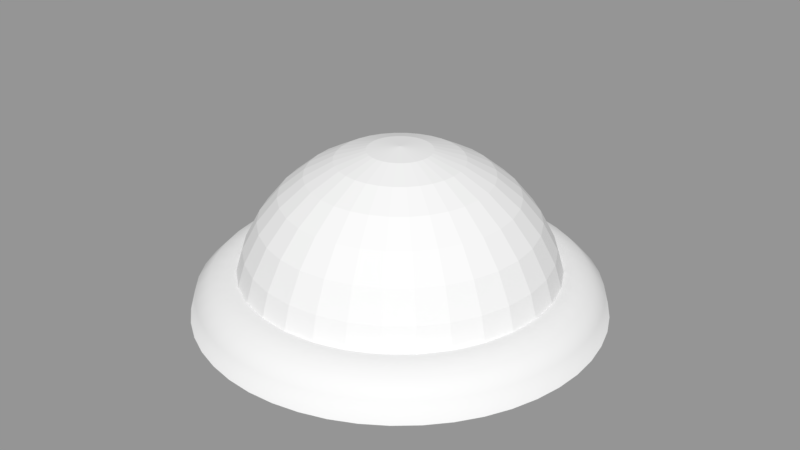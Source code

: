 # Source: Back_Wall_Light.blend  (saved by Blender 2.79.0; exported with 4.5.12 LTS)
import bpy
from mathutils import Matrix  # noqa: F401  (used for matrix-valued properties, if any)

bpy.ops.wm.read_factory_settings(use_empty=True)
scene = bpy.context.scene
scene.name = 'Scene'

# ---- collections
col_collection_1 = bpy.data.collections.new('Collection 1'); scene.collection.children.link(col_collection_1)

# ---- meshes
me_sphere_001 = bpy.data.meshes.new('Sphere.001')
me_sphere_001.from_pydata([(0.03806, 0.1913, 0.9808), (0.07466, 0.3753, 0.9239), (0.1084, 0.5449, 0.8315), (0.1379, 0.6935, 0.7071), (0.1622, 0.8155, 0.5556), (0.1802, 0.9061, 0.3827), (0.1913, 0.9619, 0.1951), (0.07466, 0.1802, 0.9808), (0.1464, 0.3536, 0.9239), (0.2126, 0.5133, 0.8315), (0.2706, 0.6533, 0.7071), (0.3182, 0.7682, 0.5556), (0.3536, 0.8536, 0.3827), (0.3753, 0.9061, 0.1951), (0.1084, 0.1622, 0.9808), (0.2126, 0.3182, 0.9239), (0.3087, 0.4619, 0.8315), (0.3928, 0.5879, 0.7071), (0.4619, 0.6913, 0.5556), (0.5133, 0.7682, 0.3827), (0.5449, 0.8155, 0.1951), (0.1379, 0.1379, 0.9808), (0.2706, 0.2706, 0.9239), (0.3928, 0.3928, 0.8315), (0.5, 0.5, 0.7071), (0.5879, 0.5879, 0.5556), (0.6533, 0.6533, 0.3827), (0.6935, 0.6935, 0.1951), (0.1622, 0.1084, 0.9808), (0.3182, 0.2126, 0.9239), (0.4619, 0.3087, 0.8315), (0.5879, 0.3928, 0.7071), (0.6913, 0.4619, 0.5556), (0.7682, 0.5133, 0.3827), (0.8155, 0.5449, 0.1951), (0.1802, 0.07466, 0.9808), (0.3536, 0.1464, 0.9239), (0.5133, 0.2126, 0.8315), (0.6533, 0.2706, 0.7071), (0.7682, 0.3182, 0.5556), (0.8536, 0.3536, 0.3827), (0.9061, 0.3753, 0.1951), (0.1913, 0.03806, 0.9808), (0.3753, 0.07466, 0.9239), (0.5449, 0.1084, 0.8315), (0.6935, 0.1379, 0.7071), (0.8155, 0.1622, 0.5556), (0.9061, 0.1802, 0.3827), (0.9619, 0.1913, 0.1951), (0.1951, -3.266e-07, 0.9808), (0.3827, -3.192e-07, 0.9239), (0.5556, -3.117e-07, 0.8315), (0.7071, -3.192e-07, 0.7071), (0.8315, -3.341e-07, 0.5556), (0.9239, -2.745e-07, 0.3827), (0.9808, -3.937e-07, 0.1951), (0.1913, -0.03806, 0.9808), (0.3753, -0.07466, 0.9239), (0.5449, -0.1084, 0.8315), (0.6935, -0.138, 0.7071), (0.8155, -0.1622, 0.5556), (0.9061, -0.1802, 0.3827), (0.9619, -0.1913, 0.1951), (0.1802, -0.07466, 0.9808), (0.3536, -0.1464, 0.9239), (0.5133, -0.2126, 0.8315), (0.6533, -0.2706, 0.7071), (0.7682, -0.3182, 0.5556), (0.8536, -0.3536, 0.3827), (0.9061, -0.3753, 0.1951), (0.1622, -0.1084, 0.9808), (0.3182, -0.2126, 0.9239), (0.4619, -0.3087, 0.8315), (0.5879, -0.3928, 0.7071), (0.6913, -0.4619, 0.5556), (0.7682, -0.5133, 0.3827), (0.8155, -0.5449, 0.1951), (0.1379, -0.138, 0.9808), (0.2706, -0.2706, 0.9239), (0.3928, -0.3928, 0.8315), (0.5, -0.5, 0.7071), (0.5879, -0.5879, 0.5556), (0.6533, -0.6533, 0.3827), (0.6935, -0.6935, 0.1951), (0.1084, -0.1622, 0.9808), (0.2126, -0.3182, 0.9239), (0.3087, -0.4619, 0.8315), (0.3928, -0.5879, 0.7071), (0.4619, -0.6913, 0.5556), (0.5133, -0.7682, 0.3827), (0.5449, -0.8155, 0.1951), (0.07466, -0.1802, 0.9808), (0.1464, -0.3536, 0.9239), (0.2126, -0.5133, 0.8315), (0.2706, -0.6533, 0.7071), (0.3182, -0.7682, 0.5556), (0.3536, -0.8536, 0.3827), (0.3753, -0.9061, 0.1951), (0.03806, -0.1913, 0.9808), (0.07466, -0.3753, 0.9239), (0.1084, -0.5449, 0.8315), (0.1379, -0.6935, 0.7071), (0.1622, -0.8155, 0.5556), (0.1802, -0.9061, 0.3827), (0.1913, -0.9619, 0.1951), (-7.212e-09, -0.1951, 0.9808), (4.122e-08, -0.3827, 0.9239), (2.632e-08, -0.5556, 0.8315), (-2.584e-08, -0.7071, 0.7071), (-8.544e-08, -0.8315, 0.5556), (6.357e-08, -0.9239, 0.3827), (-8.544e-08, -0.9808, 0.1951), (-0.03806, -0.1913, 0.9808), (-0.07466, -0.3753, 0.9239), (-0.1084, -0.5449, 0.8315), (-0.1379, -0.6935, 0.7071), (-0.1622, -0.8155, 0.5556), (-0.1802, -0.9061, 0.3827), (-0.1913, -0.9619, 0.1951), (-1.247e-07, -6.269e-07, 1.0), (-0.07466, -0.1802, 0.9808), (-0.1464, -0.3536, 0.9239), (-0.2126, -0.5133, 0.8315), (-0.2706, -0.6533, 0.7071), (-0.3182, -0.7682, 0.5556), (-0.3536, -0.8536, 0.3827), (-0.3753, -0.9061, 0.1951), (-0.1084, -0.1622, 0.9808), (-0.2126, -0.3182, 0.9239), (-0.3087, -0.4619, 0.8315), (-0.3928, -0.5879, 0.7071), (-0.4619, -0.6913, 0.5556), (-0.5133, -0.7682, 0.3827), (-0.5449, -0.8155, 0.1951), (-0.1379, -0.138, 0.9808), (-0.2706, -0.2706, 0.9239), (-0.3928, -0.3928, 0.8315), (-0.5, -0.5, 0.7071), (-0.5879, -0.5879, 0.5556), (-0.6533, -0.6533, 0.3827), (-0.6935, -0.6935, 0.1951), (-0.1622, -0.1084, 0.9808), (-0.3182, -0.2126, 0.9239), (-0.4619, -0.3087, 0.8315), (-0.5879, -0.3928, 0.7071), (-0.6913, -0.4619, 0.5556), (-0.7682, -0.5133, 0.3827), (-0.8155, -0.5449, 0.1951), (-0.1802, -0.07466, 0.9808), (-0.3536, -0.1464, 0.9239), (-0.5133, -0.2126, 0.8315), (-0.6533, -0.2706, 0.7071), (-0.7682, -0.3182, 0.5556), (-0.8536, -0.3536, 0.3827), (-0.9061, -0.3753, 0.1951), (-0.1913, -0.03806, 0.9808), (-0.3753, -0.07466, 0.9239), (-0.5449, -0.1084, 0.8315), (-0.6935, -0.1379, 0.7071), (-0.8155, -0.1622, 0.5556), (-0.9061, -0.1802, 0.3827), (-0.9619, -0.1913, 0.1951), (-0.1951, -3.117e-07, 0.9808), (-0.3827, -2.819e-07, 0.9239), (-0.5556, -2.819e-07, 0.8315), (-0.7071, -1.851e-07, 0.7071), (-0.8315, -1.404e-07, 0.5556), (-0.9239, -3.192e-07, 0.3827), (-0.9808, -9.567e-08, 0.1951), (-0.1913, 0.03806, 0.9808), (-0.3753, 0.07466, 0.9239), (-0.5449, 0.1084, 0.8315), (-0.6935, 0.1379, 0.7071), (-0.8155, 0.1622, 0.5556), (-0.9061, 0.1802, 0.3827), (-0.9619, 0.1913, 0.1951), (-0.1802, 0.07466, 0.9808), (-0.3536, 0.1464, 0.9239), (-0.5133, 0.2126, 0.8315), (-0.6533, 0.2706, 0.7071), (-0.7682, 0.3182, 0.5556), (-0.8536, 0.3536, 0.3827), (-0.9061, 0.3753, 0.1951), (-0.1622, 0.1084, 0.9808), (-0.3182, 0.2126, 0.9239), (-0.4619, 0.3087, 0.8315), (-0.5879, 0.3928, 0.7071), (-0.6913, 0.4619, 0.5556), (-0.7682, 0.5133, 0.3827), (-0.8155, 0.5449, 0.1951), (-0.1379, 0.1379, 0.9808), (-0.2706, 0.2706, 0.9239), (-0.3928, 0.3928, 0.8315), (-0.5, 0.5, 0.7071), (-0.5879, 0.5879, 0.5556), (-0.6533, 0.6533, 0.3827), (-0.6935, 0.6935, 0.1951), (-0.1084, 0.1622, 0.9808), (-0.2126, 0.3182, 0.9239), (-0.3087, 0.4619, 0.8315), (-0.3928, 0.5879, 0.7071), (-0.4619, 0.6913, 0.5556), (-0.5133, 0.7682, 0.3827), (-0.5449, 0.8155, 0.1951), (-0.07466, 0.1802, 0.9808), (-0.1464, 0.3536, 0.9239), (-0.2126, 0.5133, 0.8315), (-0.2706, 0.6533, 0.7071), (-0.3182, 0.7682, 0.5556), (-0.3536, 0.8536, 0.3827), (-0.3753, 0.9061, 0.1951), (-0.03806, 0.1913, 0.9808), (-0.07466, 0.3753, 0.9239), (-0.1084, 0.5449, 0.8315), (-0.1379, 0.6935, 0.7071), (-0.1622, 0.8155, 0.5556), (-0.1802, 0.9061, 0.3827), (-0.1913, 0.9619, 0.1951), (3.749e-08, 0.1951, 0.9808), (7.847e-08, 0.3827, 0.9239), (1.083e-07, 0.5556, 0.8315), (1.53e-07, 0.7071, 0.7071), (2.722e-07, 0.8315, 0.5556), (6.357e-08, 0.9239, 0.3827), (2.573e-07, 0.9808, 0.1951)], [], [(223, 222, 4, 5), (13, 6, 224, 217, 210, 203, 196, 189, 182, 175, 168, 161, 154, 147, 140, 133, 126, 118, 111, 104, 97, 90, 83, 76, 69, 62, 55, 48, 41, 34, 27, 20), (218, 119, 0), (6, 224, 223, 5), (219, 218, 0, 1), (220, 219, 1, 2), (221, 220, 2, 3), (222, 221, 3, 4), (4, 3, 10, 11), (5, 4, 11, 12), (0, 119, 7), (1, 0, 7, 8), (2, 1, 8, 9), (3, 2, 9, 10), (8, 7, 14, 15), (9, 8, 15, 16), (10, 9, 16, 17), (11, 10, 17, 18), (12, 11, 18, 19), (7, 119, 14), (19, 18, 25, 26), (14, 119, 21), (15, 14, 21, 22), (16, 15, 22, 23), (17, 16, 23, 24), (18, 17, 24, 25), (22, 21, 28, 29), (23, 22, 29, 30), (24, 23, 30, 31), (25, 24, 31, 32), (26, 25, 32, 33), (21, 119, 28), (33, 32, 39, 40), (28, 119, 35), (29, 28, 35, 36), (30, 29, 36, 37), (31, 30, 37, 38), (32, 31, 38, 39), (37, 36, 43, 44), (38, 37, 44, 45), (39, 38, 45, 46), (40, 39, 46, 47), (35, 119, 42), (36, 35, 42, 43), (42, 119, 49), (43, 42, 49, 50), (44, 43, 50, 51), (45, 44, 51, 52), (46, 45, 52, 53), (47, 46, 53, 54), (51, 50, 57, 58), (52, 51, 58, 59), (53, 52, 59, 60), (54, 53, 60, 61), (49, 119, 56), (50, 49, 56, 57), (56, 119, 63), (57, 56, 63, 64), (58, 57, 64, 65), (59, 58, 65, 66), (60, 59, 66, 67), (61, 60, 67, 68), (66, 65, 72, 73), (67, 66, 73, 74), (68, 67, 74, 75), (63, 119, 70), (64, 63, 70, 71), (65, 64, 71, 72), (70, 119, 77), (71, 70, 77, 78), (72, 71, 78, 79), (73, 72, 79, 80), (74, 73, 80, 81), (75, 74, 81, 82), (81, 80, 87, 88), (82, 81, 88, 89), (77, 119, 84), (78, 77, 84, 85), (79, 78, 85, 86), (80, 79, 86, 87), (84, 119, 91), (85, 84, 91, 92), (86, 85, 92, 93), (87, 86, 93, 94), (88, 87, 94, 95), (89, 88, 95, 96), (95, 94, 101, 102), (96, 95, 102, 103), (91, 119, 98), (92, 91, 98, 99), (93, 92, 99, 100), (94, 93, 100, 101), (99, 98, 105, 106), (100, 99, 106, 107), (101, 100, 107, 108), (102, 101, 108, 109), (103, 102, 109, 110), (98, 119, 105), (110, 109, 116, 117), (105, 119, 112), (106, 105, 112, 113), (107, 106, 113, 114), (108, 107, 114, 115), (109, 108, 115, 116), (113, 112, 120, 121), (114, 113, 121, 122), (115, 114, 122, 123), (116, 115, 123, 124), (117, 116, 124, 125), (112, 119, 120), (125, 124, 131, 132), (120, 119, 127), (121, 120, 127, 128), (122, 121, 128, 129), (123, 122, 129, 130), (124, 123, 130, 131), (129, 128, 135, 136), (130, 129, 136, 137), (131, 130, 137, 138), (132, 131, 138, 139), (127, 119, 134), (128, 127, 134, 135), (134, 119, 141), (135, 134, 141, 142), (136, 135, 142, 143), (137, 136, 143, 144), (138, 137, 144, 145), (139, 138, 145, 146), (144, 143, 150, 151), (145, 144, 151, 152), (146, 145, 152, 153), (141, 119, 148), (142, 141, 148, 149), (143, 142, 149, 150), (148, 119, 155), (149, 148, 155, 156), (150, 149, 156, 157), (151, 150, 157, 158), (152, 151, 158, 159), (153, 152, 159, 160), (158, 157, 164, 165), (159, 158, 165, 166), (160, 159, 166, 167), (155, 119, 162), (156, 155, 162, 163), (157, 156, 163, 164), (162, 119, 169), (163, 162, 169, 170), (164, 163, 170, 171), (165, 164, 171, 172), (166, 165, 172, 173), (167, 166, 173, 174), (173, 172, 179, 180), (174, 173, 180, 181), (169, 119, 176), (170, 169, 176, 177), (171, 170, 177, 178), (172, 171, 178, 179), (176, 119, 183), (177, 176, 183, 184), (178, 177, 184, 185), (179, 178, 185, 186), (180, 179, 186, 187), (181, 180, 187, 188), (187, 186, 193, 194), (188, 187, 194, 195), (183, 119, 190), (184, 183, 190, 191), (185, 184, 191, 192), (186, 185, 192, 193), (191, 190, 197, 198), (192, 191, 198, 199), (193, 192, 199, 200), (194, 193, 200, 201), (195, 194, 201, 202), (168, 167, 174, 175), (190, 119, 197), (161, 160, 167, 168), (189, 188, 195, 196), (202, 201, 208, 209), (182, 181, 188, 189), (97, 96, 103, 104), (175, 174, 181, 182), (197, 119, 204), (90, 89, 96, 97), (217, 216, 223, 224), (198, 197, 204, 205), (210, 209, 216, 217), (199, 198, 205, 206), (203, 202, 209, 210), (200, 199, 206, 207), (196, 195, 202, 203), (201, 200, 207, 208), (140, 139, 146, 147), (206, 205, 212, 213), (133, 132, 139, 140), (207, 206, 213, 214), (126, 125, 132, 133), (208, 207, 214, 215), (118, 117, 125, 126), (209, 208, 215, 216), (111, 110, 117, 118), (27, 26, 33, 34), (104, 103, 110, 111), (154, 153, 160, 161), (204, 119, 211), (20, 19, 26, 27), (147, 146, 153, 154), (205, 204, 211, 212), (41, 40, 47, 48), (13, 12, 19, 20), (34, 33, 40, 41), (83, 82, 89, 90), (211, 119, 218), (6, 5, 12, 13), (76, 75, 82, 83), (212, 211, 218, 219), (69, 68, 75, 76), (213, 212, 219, 220), (62, 61, 68, 69), (214, 213, 220, 221), (55, 54, 61, 62), (215, 214, 221, 222), (48, 47, 54, 55), (216, 215, 222, 223)])
me_sphere_001.use_remesh_preserve_volume = False
me_sphere_001.use_remesh_preserve_attributes = False
me_sphere_001.use_mirror_vertex_groups = False
me_sphere_001.update()
me_torus = bpy.data.meshes.new('Torus')
me_torus.from_pydata([(0.125, 0.0, 0.0), (0.1217, 0.0, 0.0125), (0.1125, 0.0, 0.02165), (0.1, 0.0, 0.025), (0.0875, 0.0, 0.02165), (0.07835, 0.0, 0.0125), (0.075, 0.0, 3.062e-18), (0.1239, 0.01632, 0.0), (0.1206, 0.01588, 0.0125), (0.1115, 0.01468, 0.02165), (0.09914, 0.01305, 0.025), (0.08675, 0.01142, 0.02165), (0.07768, 0.01023, 0.0125), (0.07436, 0.009789, 3.062e-18), (0.1207, 0.03235, 0.0), (0.1175, 0.03149, 0.0125), (0.1087, 0.02912, 0.02165), (0.09659, 0.02588, 0.025), (0.08452, 0.02265, 0.02165), (0.07568, 0.02028, 0.0125), (0.07244, 0.01941, 3.062e-18), (0.1155, 0.04784, 0.0), (0.1124, 0.04655, 0.0125), (0.1039, 0.04305, 0.02165), (0.09239, 0.03827, 0.025), (0.08084, 0.03348, 0.02165), (0.07239, 0.02998, 0.0125), (0.06929, 0.0287, 3.062e-18), (0.1083, 0.0625, 0.0), (0.1054, 0.06083, 0.0125), (0.09743, 0.05625, 0.02165), (0.0866, 0.05, 0.025), (0.07578, 0.04375, 0.02165), (0.06785, 0.03917, 0.0125), (0.06495, 0.0375, 3.062e-18), (0.09917, 0.0761, 0.0), (0.09651, 0.07406, 0.0125), (0.08925, 0.06849, 0.02165), (0.07934, 0.06088, 0.025), (0.06942, 0.05327, 0.02165), (0.06216, 0.0477, 0.0125), (0.0595, 0.04566, 3.062e-18), (0.08839, 0.08839, 0.0), (0.08602, 0.08602, 0.0125), (0.07955, 0.07955, 0.02165), (0.07071, 0.07071, 0.025), (0.06187, 0.06187, 0.02165), (0.0554, 0.0554, 0.0125), (0.05303, 0.05303, 3.062e-18), (0.0761, 0.09917, 0.0), (0.07406, 0.09651, 0.0125), (0.06849, 0.08925, 0.02165), (0.06088, 0.07934, 0.025), (0.05327, 0.06942, 0.02165), (0.0477, 0.06216, 0.0125), (0.04566, 0.0595, 3.062e-18), (0.0625, 0.1083, 0.0), (0.06083, 0.1054, 0.0125), (0.05625, 0.09743, 0.02165), (0.05, 0.0866, 0.025), (0.04375, 0.07578, 0.02165), (0.03917, 0.06785, 0.0125), (0.0375, 0.06495, 3.062e-18), (0.04784, 0.1155, 0.0), (0.04655, 0.1124, 0.0125), (0.04305, 0.1039, 0.02165), (0.03827, 0.09239, 0.025), (0.03348, 0.08084, 0.02165), (0.02998, 0.07239, 0.0125), (0.0287, 0.06929, 3.062e-18), (0.03235, 0.1207, 0.0), (0.03149, 0.1175, 0.0125), (0.02912, 0.1087, 0.02165), (0.02588, 0.09659, 0.025), (0.02265, 0.08452, 0.02165), (0.02028, 0.07568, 0.0125), (0.01941, 0.07244, 3.062e-18), (0.01632, 0.1239, 0.0), (0.01588, 0.1206, 0.0125), (0.01468, 0.1115, 0.02165), (0.01305, 0.09914, 0.025), (0.01142, 0.08675, 0.02165), (0.01023, 0.07768, 0.0125), (0.009789, 0.07436, 3.062e-18), (9.437e-09, 0.125, 0.0), (9.184e-09, 0.1217, 0.0125), (8.494e-09, 0.1125, 0.02165), (7.55e-09, 0.1, 0.025), (6.606e-09, 0.0875, 0.02165), (5.915e-09, 0.07835, 0.0125), (5.662e-09, 0.075, 3.062e-18), (-0.01632, 0.1239, 0.0), (-0.01588, 0.1206, 0.0125), (-0.01468, 0.1115, 0.02165), (-0.01305, 0.09914, 0.025), (-0.01142, 0.08675, 0.02165), (-0.01023, 0.07768, 0.0125), (-0.009789, 0.07436, 3.062e-18), (-0.03235, 0.1207, 0.0), (-0.03149, 0.1175, 0.0125), (-0.02912, 0.1087, 0.02165), (-0.02588, 0.09659, 0.025), (-0.02265, 0.08452, 0.02165), (-0.02028, 0.07568, 0.0125), (-0.01941, 0.07244, 3.062e-18), (-0.04784, 0.1155, 0.0), (-0.04655, 0.1124, 0.0125), (-0.04305, 0.1039, 0.02165), (-0.03827, 0.09239, 0.025), (-0.03348, 0.08084, 0.02165), (-0.02998, 0.07239, 0.0125), (-0.0287, 0.06929, 3.062e-18), (-0.0625, 0.1083, 0.0), (-0.06083, 0.1054, 0.0125), (-0.05625, 0.09743, 0.02165), (-0.05, 0.0866, 0.025), (-0.04375, 0.07578, 0.02165), (-0.03917, 0.06785, 0.0125), (-0.0375, 0.06495, 3.062e-18), (-0.0761, 0.09917, 0.0), (-0.07406, 0.09651, 0.0125), (-0.06849, 0.08925, 0.02165), (-0.06088, 0.07934, 0.025), (-0.05327, 0.06942, 0.02165), (-0.0477, 0.06216, 0.0125), (-0.04566, 0.0595, 3.062e-18), (-0.08839, 0.08839, 0.0), (-0.08602, 0.08602, 0.0125), (-0.07955, 0.07955, 0.02165), (-0.07071, 0.07071, 0.025), (-0.06187, 0.06187, 0.02165), (-0.0554, 0.0554, 0.0125), (-0.05303, 0.05303, 3.062e-18), (-0.09917, 0.0761, 0.0), (-0.09651, 0.07406, 0.0125), (-0.08925, 0.06849, 0.02165), (-0.07934, 0.06088, 0.025), (-0.06942, 0.05327, 0.02165), (-0.06216, 0.0477, 0.0125), (-0.0595, 0.04566, 3.062e-18), (-0.1083, 0.0625, 0.0), (-0.1054, 0.06083, 0.0125), (-0.09743, 0.05625, 0.02165), (-0.0866, 0.05, 0.025), (-0.07578, 0.04375, 0.02165), (-0.06785, 0.03917, 0.0125), (-0.06495, 0.0375, 3.062e-18), (-0.1155, 0.04784, 0.0), (-0.1124, 0.04655, 0.0125), (-0.1039, 0.04305, 0.02165), (-0.09239, 0.03827, 0.025), (-0.08084, 0.03348, 0.02165), (-0.07239, 0.02998, 0.0125), (-0.06929, 0.0287, 3.062e-18), (-0.1207, 0.03235, 0.0), (-0.1175, 0.03149, 0.0125), (-0.1087, 0.02912, 0.02165), (-0.09659, 0.02588, 0.025), (-0.08452, 0.02265, 0.02165), (-0.07568, 0.02028, 0.0125), (-0.07244, 0.01941, 3.062e-18), (-0.1239, 0.01632, 0.0), (-0.1206, 0.01588, 0.0125), (-0.1115, 0.01468, 0.02165), (-0.09914, 0.01305, 0.025), (-0.08675, 0.01142, 0.02165), (-0.07768, 0.01023, 0.0125), (-0.07436, 0.009789, 3.062e-18), (-0.125, 1.093e-08, 0.0), (-0.1217, 1.064e-08, 0.0125), (-0.1125, 9.835e-09, 0.02165), (-0.1, 8.742e-09, 0.025), (-0.0875, 7.649e-09, 0.02165), (-0.07835, 6.85e-09, 0.0125), (-0.075, 6.557e-09, 3.062e-18), (-0.1239, -0.01632, 0.0), (-0.1206, -0.01588, 0.0125), (-0.1115, -0.01468, 0.02165), (-0.09914, -0.01305, 0.025), (-0.08675, -0.01142, 0.02165), (-0.07768, -0.01023, 0.0125), (-0.07436, -0.009789, 3.062e-18), (-0.1207, -0.03235, 0.0), (-0.1175, -0.03149, 0.0125), (-0.1087, -0.02912, 0.02165), (-0.09659, -0.02588, 0.025), (-0.08452, -0.02265, 0.02165), (-0.07568, -0.02028, 0.0125), (-0.07244, -0.01941, 3.062e-18), (-0.1155, -0.04784, 0.0), (-0.1124, -0.04655, 0.0125), (-0.1039, -0.04305, 0.02165), (-0.09239, -0.03827, 0.025), (-0.08084, -0.03348, 0.02165), (-0.07239, -0.02998, 0.0125), (-0.06929, -0.0287, 3.062e-18), (-0.1083, -0.0625, 0.0), (-0.1054, -0.06083, 0.0125), (-0.09743, -0.05625, 0.02165), (-0.0866, -0.05, 0.025), (-0.07578, -0.04375, 0.02165), (-0.06785, -0.03917, 0.0125), (-0.06495, -0.0375, 3.062e-18), (-0.09917, -0.0761, 0.0), (-0.09651, -0.07406, 0.0125), (-0.08925, -0.06849, 0.02165), (-0.07934, -0.06088, 0.025), (-0.06942, -0.05327, 0.02165), (-0.06216, -0.0477, 0.0125), (-0.0595, -0.04566, 3.062e-18), (-0.08839, -0.08839, 0.0), (-0.08602, -0.08602, 0.0125), (-0.07955, -0.07955, 0.02165), (-0.07071, -0.07071, 0.025), (-0.06187, -0.06187, 0.02165), (-0.0554, -0.0554, 0.0125), (-0.05303, -0.05303, 3.062e-18), (-0.0761, -0.09917, 0.0), (-0.07406, -0.09651, 0.0125), (-0.06849, -0.08925, 0.02165), (-0.06088, -0.07934, 0.025), (-0.05327, -0.06942, 0.02165), (-0.0477, -0.06216, 0.0125), (-0.04566, -0.0595, 3.062e-18), (-0.0625, -0.1083, 0.0), (-0.06083, -0.1054, 0.0125), (-0.05625, -0.09743, 0.02165), (-0.05, -0.0866, 0.025), (-0.04375, -0.07578, 0.02165), (-0.03917, -0.06785, 0.0125), (-0.0375, -0.06495, 3.062e-18), (-0.04784, -0.1155, 0.0), (-0.04655, -0.1124, 0.0125), (-0.04305, -0.1039, 0.02165), (-0.03827, -0.09239, 0.025), (-0.03348, -0.08084, 0.02165), (-0.02998, -0.07239, 0.0125), (-0.0287, -0.06929, 3.062e-18), (-0.03235, -0.1207, 0.0), (-0.03149, -0.1175, 0.0125), (-0.02912, -0.1087, 0.02165), (-0.02588, -0.09659, 0.025), (-0.02265, -0.08452, 0.02165), (-0.02028, -0.07568, 0.0125), (-0.01941, -0.07244, 3.062e-18), (-0.01632, -0.1239, 0.0), (-0.01588, -0.1206, 0.0125), (-0.01468, -0.1115, 0.02165), (-0.01305, -0.09914, 0.025), (-0.01142, -0.08675, 0.02165), (-0.01023, -0.07768, 0.0125), (-0.00979, -0.07436, 3.062e-18), (9.437e-09, -0.125, 0.0), (9.184e-09, -0.1217, 0.0125), (8.494e-09, -0.1125, 0.02165), (7.55e-09, -0.1, 0.025), (6.606e-09, -0.0875, 0.02165), (5.915e-09, -0.07835, 0.0125), (5.662e-09, -0.075, 3.062e-18), (0.01632, -0.1239, 0.0), (0.01588, -0.1206, 0.0125), (0.01468, -0.1115, 0.02165), (0.01305, -0.09914, 0.025), (0.01142, -0.08675, 0.02165), (0.01023, -0.07768, 0.0125), (0.009789, -0.07436, 3.062e-18), (0.03235, -0.1207, 0.0), (0.03149, -0.1175, 0.0125), (0.02912, -0.1087, 0.02165), (0.02588, -0.09659, 0.025), (0.02265, -0.08452, 0.02165), (0.02028, -0.07568, 0.0125), (0.01941, -0.07244, 3.062e-18), (0.04784, -0.1155, 0.0), (0.04655, -0.1124, 0.0125), (0.04305, -0.1039, 0.02165), (0.03827, -0.09239, 0.025), (0.03348, -0.08084, 0.02165), (0.02998, -0.07239, 0.0125), (0.0287, -0.06929, 3.062e-18), (0.0625, -0.1083, 0.0), (0.06083, -0.1054, 0.0125), (0.05625, -0.09743, 0.02165), (0.05, -0.0866, 0.025), (0.04375, -0.07578, 0.02165), (0.03917, -0.06785, 0.0125), (0.0375, -0.06495, 3.062e-18), (0.0761, -0.09917, 0.0), (0.07406, -0.09651, 0.0125), (0.06849, -0.08925, 0.02165), (0.06088, -0.07934, 0.025), (0.05327, -0.06942, 0.02165), (0.0477, -0.06216, 0.0125), (0.04566, -0.0595, 3.062e-18), (0.08839, -0.08839, 0.0), (0.08602, -0.08602, 0.0125), (0.07955, -0.07955, 0.02165), (0.07071, -0.07071, 0.025), (0.06187, -0.06187, 0.02165), (0.0554, -0.0554, 0.0125), (0.05303, -0.05303, 3.062e-18), (0.09917, -0.0761, 0.0), (0.09651, -0.07406, 0.0125), (0.08925, -0.06849, 0.02165), (0.07934, -0.06088, 0.025), (0.06942, -0.05327, 0.02165), (0.06216, -0.0477, 0.0125), (0.0595, -0.04566, 3.062e-18), (0.1083, -0.0625, 0.0), (0.1054, -0.06083, 0.0125), (0.09743, -0.05625, 0.02165), (0.0866, -0.05, 0.025), (0.07578, -0.04375, 0.02165), (0.06785, -0.03917, 0.0125), (0.06495, -0.0375, 3.062e-18), (0.1155, -0.04784, 0.0), (0.1124, -0.04655, 0.0125), (0.1039, -0.04305, 0.02165), (0.09239, -0.03827, 0.025), (0.08084, -0.03348, 0.02165), (0.07239, -0.02998, 0.0125), (0.06929, -0.0287, 3.062e-18), (0.1207, -0.03235, 0.0), (0.1175, -0.03149, 0.0125), (0.1087, -0.02912, 0.02165), (0.09659, -0.02588, 0.025), (0.08452, -0.02265, 0.02165), (0.07568, -0.02028, 0.0125), (0.07244, -0.01941, 3.062e-18), (0.1239, -0.01632, 0.0), (0.1206, -0.01588, 0.0125), (0.1115, -0.01468, 0.02165), (0.09914, -0.01305, 0.025), (0.08675, -0.01142, 0.02165), (0.07768, -0.01023, 0.0125), (0.07436, -0.009789, 3.062e-18)], [], [(0, 7, 8, 1), (1, 8, 9, 2), (2, 9, 10, 3), (3, 10, 11, 4), (4, 11, 12, 5), (5, 12, 13, 6), (7, 14, 15, 8), (8, 15, 16, 9), (9, 16, 17, 10), (10, 17, 18, 11), (11, 18, 19, 12), (12, 19, 20, 13), (14, 21, 22, 15), (15, 22, 23, 16), (16, 23, 24, 17), (17, 24, 25, 18), (18, 25, 26, 19), (19, 26, 27, 20), (21, 28, 29, 22), (22, 29, 30, 23), (23, 30, 31, 24), (24, 31, 32, 25), (25, 32, 33, 26), (26, 33, 34, 27), (28, 35, 36, 29), (29, 36, 37, 30), (30, 37, 38, 31), (31, 38, 39, 32), (32, 39, 40, 33), (33, 40, 41, 34), (35, 42, 43, 36), (36, 43, 44, 37), (37, 44, 45, 38), (38, 45, 46, 39), (39, 46, 47, 40), (40, 47, 48, 41), (42, 49, 50, 43), (43, 50, 51, 44), (44, 51, 52, 45), (45, 52, 53, 46), (46, 53, 54, 47), (47, 54, 55, 48), (49, 56, 57, 50), (50, 57, 58, 51), (51, 58, 59, 52), (52, 59, 60, 53), (53, 60, 61, 54), (54, 61, 62, 55), (56, 63, 64, 57), (57, 64, 65, 58), (58, 65, 66, 59), (59, 66, 67, 60), (60, 67, 68, 61), (61, 68, 69, 62), (63, 70, 71, 64), (64, 71, 72, 65), (65, 72, 73, 66), (66, 73, 74, 67), (67, 74, 75, 68), (68, 75, 76, 69), (70, 77, 78, 71), (71, 78, 79, 72), (72, 79, 80, 73), (73, 80, 81, 74), (74, 81, 82, 75), (75, 82, 83, 76), (77, 84, 85, 78), (78, 85, 86, 79), (79, 86, 87, 80), (80, 87, 88, 81), (81, 88, 89, 82), (82, 89, 90, 83), (84, 91, 92, 85), (85, 92, 93, 86), (86, 93, 94, 87), (87, 94, 95, 88), (88, 95, 96, 89), (89, 96, 97, 90), (91, 98, 99, 92), (92, 99, 100, 93), (93, 100, 101, 94), (94, 101, 102, 95), (95, 102, 103, 96), (96, 103, 104, 97), (98, 105, 106, 99), (99, 106, 107, 100), (100, 107, 108, 101), (101, 108, 109, 102), (102, 109, 110, 103), (103, 110, 111, 104), (105, 112, 113, 106), (106, 113, 114, 107), (107, 114, 115, 108), (108, 115, 116, 109), (109, 116, 117, 110), (110, 117, 118, 111), (112, 119, 120, 113), (113, 120, 121, 114), (114, 121, 122, 115), (115, 122, 123, 116), (116, 123, 124, 117), (117, 124, 125, 118), (119, 126, 127, 120), (120, 127, 128, 121), (121, 128, 129, 122), (122, 129, 130, 123), (123, 130, 131, 124), (124, 131, 132, 125), (126, 133, 134, 127), (127, 134, 135, 128), (128, 135, 136, 129), (129, 136, 137, 130), (130, 137, 138, 131), (131, 138, 139, 132), (133, 140, 141, 134), (134, 141, 142, 135), (135, 142, 143, 136), (136, 143, 144, 137), (137, 144, 145, 138), (138, 145, 146, 139), (140, 147, 148, 141), (141, 148, 149, 142), (142, 149, 150, 143), (143, 150, 151, 144), (144, 151, 152, 145), (145, 152, 153, 146), (147, 154, 155, 148), (148, 155, 156, 149), (149, 156, 157, 150), (150, 157, 158, 151), (151, 158, 159, 152), (152, 159, 160, 153), (154, 161, 162, 155), (155, 162, 163, 156), (156, 163, 164, 157), (157, 164, 165, 158), (158, 165, 166, 159), (159, 166, 167, 160), (161, 168, 169, 162), (162, 169, 170, 163), (163, 170, 171, 164), (164, 171, 172, 165), (165, 172, 173, 166), (166, 173, 174, 167), (168, 175, 176, 169), (169, 176, 177, 170), (170, 177, 178, 171), (171, 178, 179, 172), (172, 179, 180, 173), (173, 180, 181, 174), (175, 182, 183, 176), (176, 183, 184, 177), (177, 184, 185, 178), (178, 185, 186, 179), (179, 186, 187, 180), (180, 187, 188, 181), (182, 189, 190, 183), (183, 190, 191, 184), (184, 191, 192, 185), (185, 192, 193, 186), (186, 193, 194, 187), (187, 194, 195, 188), (189, 196, 197, 190), (190, 197, 198, 191), (191, 198, 199, 192), (192, 199, 200, 193), (193, 200, 201, 194), (194, 201, 202, 195), (196, 203, 204, 197), (197, 204, 205, 198), (198, 205, 206, 199), (199, 206, 207, 200), (200, 207, 208, 201), (201, 208, 209, 202), (203, 210, 211, 204), (204, 211, 212, 205), (205, 212, 213, 206), (206, 213, 214, 207), (207, 214, 215, 208), (208, 215, 216, 209), (210, 217, 218, 211), (211, 218, 219, 212), (212, 219, 220, 213), (213, 220, 221, 214), (214, 221, 222, 215), (215, 222, 223, 216), (217, 224, 225, 218), (218, 225, 226, 219), (219, 226, 227, 220), (220, 227, 228, 221), (221, 228, 229, 222), (222, 229, 230, 223), (224, 231, 232, 225), (225, 232, 233, 226), (226, 233, 234, 227), (227, 234, 235, 228), (228, 235, 236, 229), (229, 236, 237, 230), (231, 238, 239, 232), (232, 239, 240, 233), (233, 240, 241, 234), (234, 241, 242, 235), (235, 242, 243, 236), (236, 243, 244, 237), (238, 245, 246, 239), (239, 246, 247, 240), (240, 247, 248, 241), (241, 248, 249, 242), (242, 249, 250, 243), (243, 250, 251, 244), (245, 252, 253, 246), (246, 253, 254, 247), (247, 254, 255, 248), (248, 255, 256, 249), (249, 256, 257, 250), (250, 257, 258, 251), (252, 259, 260, 253), (253, 260, 261, 254), (254, 261, 262, 255), (255, 262, 263, 256), (256, 263, 264, 257), (257, 264, 265, 258), (259, 266, 267, 260), (260, 267, 268, 261), (261, 268, 269, 262), (262, 269, 270, 263), (263, 270, 271, 264), (264, 271, 272, 265), (266, 273, 274, 267), (267, 274, 275, 268), (268, 275, 276, 269), (269, 276, 277, 270), (270, 277, 278, 271), (271, 278, 279, 272), (273, 280, 281, 274), (274, 281, 282, 275), (275, 282, 283, 276), (276, 283, 284, 277), (277, 284, 285, 278), (278, 285, 286, 279), (280, 287, 288, 281), (281, 288, 289, 282), (282, 289, 290, 283), (283, 290, 291, 284), (284, 291, 292, 285), (285, 292, 293, 286), (287, 294, 295, 288), (288, 295, 296, 289), (289, 296, 297, 290), (290, 297, 298, 291), (291, 298, 299, 292), (292, 299, 300, 293), (294, 301, 302, 295), (295, 302, 303, 296), (296, 303, 304, 297), (297, 304, 305, 298), (298, 305, 306, 299), (299, 306, 307, 300), (301, 308, 309, 302), (302, 309, 310, 303), (303, 310, 311, 304), (304, 311, 312, 305), (305, 312, 313, 306), (306, 313, 314, 307), (308, 315, 316, 309), (309, 316, 317, 310), (310, 317, 318, 311), (311, 318, 319, 312), (312, 319, 320, 313), (313, 320, 321, 314), (315, 322, 323, 316), (316, 323, 324, 317), (317, 324, 325, 318), (318, 325, 326, 319), (319, 326, 327, 320), (320, 327, 328, 321), (322, 329, 330, 323), (323, 330, 331, 324), (324, 331, 332, 325), (325, 332, 333, 326), (326, 333, 334, 327), (327, 334, 335, 328), (329, 0, 1, 330), (330, 1, 2, 331), (331, 2, 3, 332), (332, 3, 4, 333), (333, 4, 5, 334), (334, 5, 6, 335), (308, 315, 322, 329, 0, 7, 14, 21, 28, 35, 42, 49, 56, 63, 70, 77, 84, 91, 98, 105, 112, 119, 126, 133, 140, 147, 154, 161, 168, 175, 182, 189, 196, 203, 210, 217, 224, 231, 238, 245, 252, 259, 266, 273, 280, 287, 294, 301)])
me_torus.polygons.foreach_set('use_smooth', [True] * 289)
me_torus.use_remesh_preserve_volume = False
me_torus.use_remesh_preserve_attributes = False
me_torus.use_mirror_vertex_groups = False
me_torus.update()
me_sphere = bpy.data.meshes.new('Sphere')
me_sphere.from_pydata([(0.003806, 0.01913, 0.09808), (0.007466, 0.03753, 0.09239), (0.01084, 0.05449, 0.08315), (0.01379, 0.06935, 0.07071), (0.01622, 0.08155, 0.05556), (0.01802, 0.09061, 0.03827), (0.01913, 0.09619, 0.01951), (0.01951, 0.09808, 7.55e-09), (0.007466, 0.01802, 0.09808), (0.01464, 0.03536, 0.09239), (0.02126, 0.05133, 0.08315), (0.02706, 0.06533, 0.07071), (0.03182, 0.07682, 0.05556), (0.03536, 0.08536, 0.03827), (0.03753, 0.09061, 0.01951), (0.03827, 0.09239, 7.55e-09), (0.01084, 0.01622, 0.09808), (0.02126, 0.03182, 0.09239), (0.03087, 0.04619, 0.08315), (0.03928, 0.05879, 0.07071), (0.04619, 0.06913, 0.05556), (0.05133, 0.07682, 0.03827), (0.05449, 0.08155, 0.01951), (0.05556, 0.08315, 7.55e-09), (0.01379, 0.01379, 0.09808), (0.02706, 0.02706, 0.09239), (0.03928, 0.03928, 0.08315), (0.05, 0.05, 0.07071), (0.05879, 0.05879, 0.05556), (0.06533, 0.06533, 0.03827), (0.06935, 0.06935, 0.01951), (0.07071, 0.07071, 7.55e-09), (0.01622, 0.01084, 0.09808), (0.03182, 0.02126, 0.09239), (0.04619, 0.03087, 0.08315), (0.05879, 0.03928, 0.07071), (0.06913, 0.04619, 0.05556), (0.07682, 0.05133, 0.03827), (0.08155, 0.05449, 0.01951), (0.08315, 0.05556, 7.55e-09), (0.01802, 0.007466, 0.09808), (0.03536, 0.01464, 0.09239), (0.05133, 0.02126, 0.08315), (0.06533, 0.02706, 0.07071), (0.07682, 0.03182, 0.05556), (0.08536, 0.03536, 0.03827), (0.09061, 0.03753, 0.01951), (0.09239, 0.03827, 7.55e-09), (0.01913, 0.003806, 0.09808), (0.03753, 0.007466, 0.09239), (0.05449, 0.01084, 0.08315), (0.06935, 0.01379, 0.07071), (0.08155, 0.01622, 0.05556), (0.09061, 0.01802, 0.03827), (0.09619, 0.01913, 0.01951), (0.09808, 0.01951, 7.55e-09), (0.01951, -3.266e-08, 0.09808), (0.03827, -3.192e-08, 0.09239), (0.05556, -3.117e-08, 0.08315), (0.07071, -3.192e-08, 0.07071), (0.08315, -3.341e-08, 0.05556), (0.09239, -2.745e-08, 0.03827), (0.09808, -3.937e-08, 0.01951), (0.1, -3.788e-08, 7.55e-09), (0.01913, -0.003806, 0.09808), (0.03753, -0.007466, 0.09239), (0.05449, -0.01084, 0.08315), (0.06935, -0.0138, 0.07071), (0.08155, -0.01622, 0.05556), (0.09061, -0.01802, 0.03827), (0.09619, -0.01913, 0.01951), (0.09808, -0.01951, 7.55e-09), (0.01802, -0.007466, 0.09808), (0.03536, -0.01464, 0.09239), (0.05133, -0.02126, 0.08315), (0.06533, -0.02706, 0.07071), (0.07682, -0.03182, 0.05556), (0.08536, -0.03536, 0.03827), (0.09061, -0.03753, 0.01951), (0.09239, -0.03827, 7.55e-09), (0.01622, -0.01084, 0.09808), (0.03182, -0.02126, 0.09239), (0.04619, -0.03087, 0.08315), (0.05879, -0.03928, 0.07071), (0.06913, -0.04619, 0.05556), (0.07682, -0.05133, 0.03827), (0.08155, -0.05449, 0.01951), (0.08315, -0.05556, 7.55e-09), (0.01379, -0.0138, 0.09808), (0.02706, -0.02706, 0.09239), (0.03928, -0.03928, 0.08315), (0.05, -0.05, 0.07071), (0.05879, -0.05879, 0.05556), (0.06533, -0.06533, 0.03827), (0.06935, -0.06935, 0.01951), (0.07071, -0.07071, 7.55e-09), (0.01084, -0.01622, 0.09808), (0.02126, -0.03182, 0.09239), (0.03087, -0.04619, 0.08315), (0.03928, -0.05879, 0.07071), (0.04619, -0.06913, 0.05556), (0.05133, -0.07682, 0.03827), (0.05449, -0.08155, 0.01951), (0.05556, -0.08315, 7.55e-09), (0.007466, -0.01802, 0.09808), (0.01464, -0.03536, 0.09239), (0.02126, -0.05133, 0.08315), (0.02706, -0.06533, 0.07071), (0.03182, -0.07682, 0.05556), (0.03536, -0.08536, 0.03827), (0.03753, -0.09061, 0.01951), (0.03827, -0.09239, 7.55e-09), (0.003806, -0.01913, 0.09808), (0.007466, -0.03753, 0.09239), (0.01084, -0.05449, 0.08315), (0.01379, -0.06935, 0.07071), (0.01622, -0.08155, 0.05556), (0.01802, -0.09061, 0.03827), (0.01913, -0.09619, 0.01951), (0.01951, -0.09808, 7.55e-09), (-7.212e-10, -0.01951, 0.09808), (4.122e-09, -0.03827, 0.09239), (2.632e-09, -0.05556, 0.08315), (-2.584e-09, -0.07071, 0.07071), (-8.544e-09, -0.08315, 0.05556), (6.357e-09, -0.09239, 0.03827), (-8.544e-09, -0.09808, 0.01951), (-1.003e-08, -0.1, 7.55e-09), (-0.003806, -0.01913, 0.09808), (-0.007466, -0.03753, 0.09239), (-0.01084, -0.05449, 0.08315), (-0.01379, -0.06935, 0.07071), (-0.01622, -0.08155, 0.05556), (-0.01802, -0.09061, 0.03827), (-0.01913, -0.09619, 0.01951), (-0.01951, -0.09808, 7.55e-09), (-1.247e-08, -6.269e-08, 0.1), (-0.007466, -0.01802, 0.09808), (-0.01464, -0.03536, 0.09239), (-0.02126, -0.05133, 0.08315), (-0.02706, -0.06533, 0.07071), (-0.03182, -0.07682, 0.05556), (-0.03536, -0.08536, 0.03827), (-0.03753, -0.09061, 0.01951), (-0.03827, -0.09239, 7.55e-09), (-0.01084, -0.01622, 0.09808), (-0.02126, -0.03182, 0.09239), (-0.03087, -0.04619, 0.08315), (-0.03928, -0.05879, 0.07071), (-0.04619, -0.06913, 0.05556), (-0.05133, -0.07682, 0.03827), (-0.05449, -0.08155, 0.01951), (-0.05556, -0.08315, 7.55e-09), (-0.01379, -0.0138, 0.09808), (-0.02706, -0.02706, 0.09239), (-0.03928, -0.03928, 0.08315), (-0.05, -0.05, 0.07071), (-0.05879, -0.05879, 0.05556), (-0.06533, -0.06533, 0.03827), (-0.06935, -0.06935, 0.01951), (-0.07071, -0.07071, 7.55e-09), (-0.01622, -0.01084, 0.09808), (-0.03182, -0.02126, 0.09239), (-0.04619, -0.03087, 0.08315), (-0.05879, -0.03928, 0.07071), (-0.06913, -0.04619, 0.05556), (-0.07682, -0.05133, 0.03827), (-0.08155, -0.05449, 0.01951), (-0.08315, -0.05556, 7.55e-09), (-0.01802, -0.007466, 0.09808), (-0.03536, -0.01464, 0.09239), (-0.05133, -0.02126, 0.08315), (-0.06533, -0.02706, 0.07071), (-0.07682, -0.03182, 0.05556), (-0.08536, -0.03536, 0.03827), (-0.09061, -0.03753, 0.01951), (-0.09239, -0.03827, 7.55e-09), (-0.01913, -0.003806, 0.09808), (-0.03753, -0.007466, 0.09239), (-0.05449, -0.01084, 0.08315), (-0.06935, -0.01379, 0.07071), (-0.08155, -0.01622, 0.05556), (-0.09061, -0.01802, 0.03827), (-0.09619, -0.01913, 0.01951), (-0.09808, -0.01951, 7.55e-09), (-0.01951, -3.117e-08, 0.09808), (-0.03827, -2.819e-08, 0.09239), (-0.05556, -2.819e-08, 0.08315), (-0.07071, -1.851e-08, 0.07071), (-0.08315, -1.404e-08, 0.05556), (-0.09239, -3.192e-08, 0.03827), (-0.09808, -9.567e-09, 0.01951), (-0.1, -1.404e-08, 7.55e-09), (-0.01913, 0.003806, 0.09808), (-0.03753, 0.007466, 0.09239), (-0.05449, 0.01084, 0.08315), (-0.06935, 0.01379, 0.07071), (-0.08155, 0.01622, 0.05556), (-0.09061, 0.01802, 0.03827), (-0.09619, 0.01913, 0.01951), (-0.09808, 0.01951, 7.55e-09), (-0.01802, 0.007466, 0.09808), (-0.03536, 0.01464, 0.09239), (-0.05133, 0.02126, 0.08315), (-0.06533, 0.02706, 0.07071), (-0.07682, 0.03182, 0.05556), (-0.08536, 0.03536, 0.03827), (-0.09061, 0.03753, 0.01951), (-0.09239, 0.03827, 7.55e-09), (-0.01622, 0.01084, 0.09808), (-0.03182, 0.02126, 0.09239), (-0.04619, 0.03087, 0.08315), (-0.05879, 0.03928, 0.07071), (-0.06913, 0.04619, 0.05556), (-0.07682, 0.05133, 0.03827), (-0.08155, 0.05449, 0.01951), (-0.08315, 0.05556, 7.55e-09), (-0.01379, 0.01379, 0.09808), (-0.02706, 0.02706, 0.09239), (-0.03928, 0.03928, 0.08315), (-0.05, 0.05, 0.07071), (-0.05879, 0.05879, 0.05556), (-0.06533, 0.06533, 0.03827), (-0.06935, 0.06935, 0.01951), (-0.07071, 0.07071, 7.55e-09), (-0.01084, 0.01622, 0.09808), (-0.02126, 0.03182, 0.09239), (-0.03087, 0.04619, 0.08315), (-0.03928, 0.05879, 0.07071), (-0.04619, 0.06913, 0.05556), (-0.05133, 0.07682, 0.03827), (-0.05449, 0.08155, 0.01951), (-0.05556, 0.08315, 7.55e-09), (-0.007466, 0.01802, 0.09808), (-0.01464, 0.03536, 0.09239), (-0.02126, 0.05133, 0.08315), (-0.02706, 0.06533, 0.07071), (-0.03182, 0.07682, 0.05556), (-0.03536, 0.08536, 0.03827), (-0.03753, 0.09061, 0.01951), (-0.03827, 0.09239, 7.55e-09), (-0.003806, 0.01913, 0.09808), (-0.007466, 0.03753, 0.09239), (-0.01084, 0.05449, 0.08315), (-0.01379, 0.06935, 0.07071), (-0.01622, 0.08155, 0.05556), (-0.01802, 0.09061, 0.03827), (-0.01913, 0.09619, 0.01951), (-0.01951, 0.09808, 7.55e-09), (3.749e-09, 0.01951, 0.09808), (7.847e-09, 0.03827, 0.09239), (1.083e-08, 0.05556, 0.08315), (1.53e-08, 0.07071, 0.07071), (2.722e-08, 0.08315, 0.05556), (6.357e-09, 0.09239, 0.03827), (2.573e-08, 0.09808, 0.01951), (2.722e-08, 0.1, 7.55e-09)], [], [(250, 249, 0, 1), (251, 250, 1, 2), (252, 251, 2, 3), (253, 252, 3, 4), (254, 253, 4, 5), (255, 254, 5, 6), (256, 255, 6, 7), (249, 136, 0), (0, 136, 8), (1, 0, 8, 9), (2, 1, 9, 10), (3, 2, 10, 11), (4, 3, 11, 12), (5, 4, 12, 13), (6, 5, 13, 14), (7, 6, 14, 15), (12, 11, 19, 20), (13, 12, 20, 21), (14, 13, 21, 22), (15, 14, 22, 23), (8, 136, 16), (9, 8, 16, 17), (10, 9, 17, 18), (11, 10, 18, 19), (17, 16, 24, 25), (18, 17, 25, 26), (19, 18, 26, 27), (20, 19, 27, 28), (21, 20, 28, 29), (22, 21, 29, 30), (23, 22, 30, 31), (16, 136, 24), (29, 28, 36, 37), (30, 29, 37, 38), (31, 30, 38, 39), (24, 136, 32), (25, 24, 32, 33), (26, 25, 33, 34), (27, 26, 34, 35), (28, 27, 35, 36), (33, 32, 40, 41), (34, 33, 41, 42), (35, 34, 42, 43), (36, 35, 43, 44), (37, 36, 44, 45), (38, 37, 45, 46), (39, 38, 46, 47), (32, 136, 40), (45, 44, 52, 53), (46, 45, 53, 54), (47, 46, 54, 55), (40, 136, 48), (41, 40, 48, 49), (42, 41, 49, 50), (43, 42, 50, 51), (44, 43, 51, 52), (50, 49, 57, 58), (51, 50, 58, 59), (52, 51, 59, 60), (53, 52, 60, 61), (54, 53, 61, 62), (55, 54, 62, 63), (48, 136, 56), (49, 48, 56, 57), (62, 61, 69, 70), (63, 62, 70, 71), (56, 136, 64), (57, 56, 64, 65), (58, 57, 65, 66), (59, 58, 66, 67), (60, 59, 67, 68), (61, 60, 68, 69), (67, 66, 74, 75), (68, 67, 75, 76), (69, 68, 76, 77), (70, 69, 77, 78), (71, 70, 78, 79), (64, 136, 72), (65, 64, 72, 73), (66, 65, 73, 74), (79, 78, 86, 87), (72, 136, 80), (73, 72, 80, 81), (74, 73, 81, 82), (75, 74, 82, 83), (76, 75, 83, 84), (77, 76, 84, 85), (78, 77, 85, 86), (83, 82, 90, 91), (84, 83, 91, 92), (85, 84, 92, 93), (86, 85, 93, 94), (87, 86, 94, 95), (80, 136, 88), (81, 80, 88, 89), (82, 81, 89, 90), (95, 94, 102, 103), (88, 136, 96), (89, 88, 96, 97), (90, 89, 97, 98), (91, 90, 98, 99), (92, 91, 99, 100), (93, 92, 100, 101), (94, 93, 101, 102), (100, 99, 107, 108), (101, 100, 108, 109), (102, 101, 109, 110), (103, 102, 110, 111), (96, 136, 104), (97, 96, 104, 105), (98, 97, 105, 106), (99, 98, 106, 107), (104, 136, 112), (105, 104, 112, 113), (106, 105, 113, 114), (107, 106, 114, 115), (108, 107, 115, 116), (109, 108, 116, 117), (110, 109, 117, 118), (111, 110, 118, 119), (116, 115, 123, 124), (117, 116, 124, 125), (118, 117, 125, 126), (119, 118, 126, 127), (112, 136, 120), (113, 112, 120, 121), (114, 113, 121, 122), (115, 114, 122, 123), (121, 120, 128, 129), (122, 121, 129, 130), (123, 122, 130, 131), (124, 123, 131, 132), (125, 124, 132, 133), (126, 125, 133, 134), (127, 126, 134, 135), (120, 136, 128), (133, 132, 141, 142), (134, 133, 142, 143), (135, 134, 143, 144), (128, 136, 137), (129, 128, 137, 138), (130, 129, 138, 139), (131, 130, 139, 140), (132, 131, 140, 141), (139, 138, 146, 147), (140, 139, 147, 148), (141, 140, 148, 149), (142, 141, 149, 150), (143, 142, 150, 151), (144, 143, 151, 152), (137, 136, 145), (138, 137, 145, 146), (151, 150, 158, 159), (152, 151, 159, 160), (145, 136, 153), (146, 145, 153, 154), (147, 146, 154, 155), (148, 147, 155, 156), (149, 148, 156, 157), (150, 149, 157, 158), (155, 154, 162, 163), (156, 155, 163, 164), (157, 156, 164, 165), (158, 157, 165, 166), (159, 158, 166, 167), (160, 159, 167, 168), (153, 136, 161), (154, 153, 161, 162), (167, 166, 174, 175), (168, 167, 175, 176), (161, 136, 169), (162, 161, 169, 170), (163, 162, 170, 171), (164, 163, 171, 172), (165, 164, 172, 173), (166, 165, 173, 174), (172, 171, 179, 180), (173, 172, 180, 181), (174, 173, 181, 182), (175, 174, 182, 183), (176, 175, 183, 184), (169, 136, 177), (170, 169, 177, 178), (171, 170, 178, 179), (184, 183, 191, 192), (177, 136, 185), (178, 177, 185, 186), (179, 178, 186, 187), (180, 179, 187, 188), (181, 180, 188, 189), (182, 181, 189, 190), (183, 182, 190, 191), (188, 187, 195, 196), (189, 188, 196, 197), (190, 189, 197, 198), (191, 190, 198, 199), (192, 191, 199, 200), (185, 136, 193), (186, 185, 193, 194), (187, 186, 194, 195), (200, 199, 207, 208), (193, 136, 201), (194, 193, 201, 202), (195, 194, 202, 203), (196, 195, 203, 204), (197, 196, 204, 205), (198, 197, 205, 206), (199, 198, 206, 207), (205, 204, 212, 213), (206, 205, 213, 214), (207, 206, 214, 215), (208, 207, 215, 216), (201, 136, 209), (202, 201, 209, 210), (203, 202, 210, 211), (204, 203, 211, 212), (210, 209, 217, 218), (211, 210, 218, 219), (212, 211, 219, 220), (213, 212, 220, 221), (214, 213, 221, 222), (215, 214, 222, 223), (216, 215, 223, 224), (209, 136, 217), (222, 221, 229, 230), (223, 222, 230, 231), (224, 223, 231, 232), (217, 136, 225), (218, 217, 225, 226), (219, 218, 226, 227), (220, 219, 227, 228), (221, 220, 228, 229), (226, 225, 233, 234), (227, 226, 234, 235), (228, 227, 235, 236), (229, 228, 236, 237), (230, 229, 237, 238), (231, 230, 238, 239), (232, 231, 239, 240), (225, 136, 233), (238, 237, 245, 246), (239, 238, 246, 247), (240, 239, 247, 248), (233, 136, 241), (234, 233, 241, 242), (235, 234, 242, 243), (236, 235, 243, 244), (237, 236, 244, 245), (243, 242, 250, 251), (244, 243, 251, 252), (245, 244, 252, 253), (246, 245, 253, 254), (247, 246, 254, 255), (248, 247, 255, 256), (241, 136, 249), (242, 241, 249, 250)])
me_sphere.use_remesh_preserve_volume = False
me_sphere.use_remesh_preserve_attributes = False
me_sphere.use_mirror_vertex_groups = False
me_sphere.update()

# ---- objects
ob_bulb = bpy.data.objects.new('Bulb', me_sphere_001)
ob_frame = bpy.data.objects.new('Frame', me_torus)
ob_bulb_cover = bpy.data.objects.new('Bulb Cover', me_sphere)

# ---- transforms, parenting, visibility, modifiers, constraints
ob_bulb.location = (0.0, 0.0, -0.002021)
ob_bulb.scale = (0.03828, 0.03828, 0.03828)
ob_bulb.lineart.crease_threshold = 0.0
ob_frame.location = (0.0, 0.0, 0.0)
ob_frame.scale = (0.5, 0.5, 0.5)
ob_frame.lineart.crease_threshold = 0.0
ob_bulb_cover.location = (0.0, 0.0, 0.0)
ob_bulb_cover.scale = (0.5, 0.5, 0.5)
ob_bulb_cover.lineart.crease_threshold = 0.0

# ---- collection membership
col_collection_1.objects.link(ob_bulb)
col_collection_1.objects.link(ob_frame)
col_collection_1.objects.link(ob_bulb_cover)

# ---- scene / render settings (as saved in the file)
scene.frame_start = 1; scene.frame_end = 250; scene.frame_set(1)
scene.render.engine = 'BLENDER_EEVEE_NEXT'
scene.render.resolution_percentage = 50
scene.render.dither_intensity = 0.0
scene.cycles.use_denoising = False
scene.cycles.samples = 128
scene.cycles.sampling_pattern = 'TABULATED_SOBOL'
scene.cycles.use_adaptive_sampling = False
scene.cycles.use_light_tree = False
scene.cycles.blur_glossy = 0.0
scene.cycles.sample_clamp_indirect = 0.0
scene.view_settings.view_transform = 'Standard'
bpy.context.view_layer.update()

# ---- added for rendering (the .blend has no active camera and no usable light): camera, sun + grey world if the file has none
cam_auto = bpy.data.cameras.new('AutoCamera')
cam_auto.lens = 50.0
cam_auto.sensor_width = 36.0
cam_auto.clip_end = 1000.0
ob_auto_camera = bpy.data.objects.new('AutoCamera', cam_auto)
scene.collection.objects.link(ob_auto_camera)
ob_auto_camera.location = (0.185045, -0.222054, 0.173036)
ob_auto_camera.rotation_euler = (1.09748, -7.21219e-08, 0.694738)
scene.camera = ob_auto_camera
light_auto_sun = bpy.data.lights.new('AutoSun', 'SUN')
light_auto_sun.energy = 3.0
light_auto_sun.angle = 0.0523599
ob_auto_sun = bpy.data.objects.new('AutoSun', light_auto_sun)
scene.collection.objects.link(ob_auto_sun)
ob_auto_sun.rotation_euler = (0.872665, 0.174533, 0.523599)
if scene.world is None:
    world_auto = bpy.data.worlds.new('AutoWorld')
    world_auto.color = (0.3, 0.3, 0.3)
    scene.world = world_auto
bpy.context.view_layer.update()
